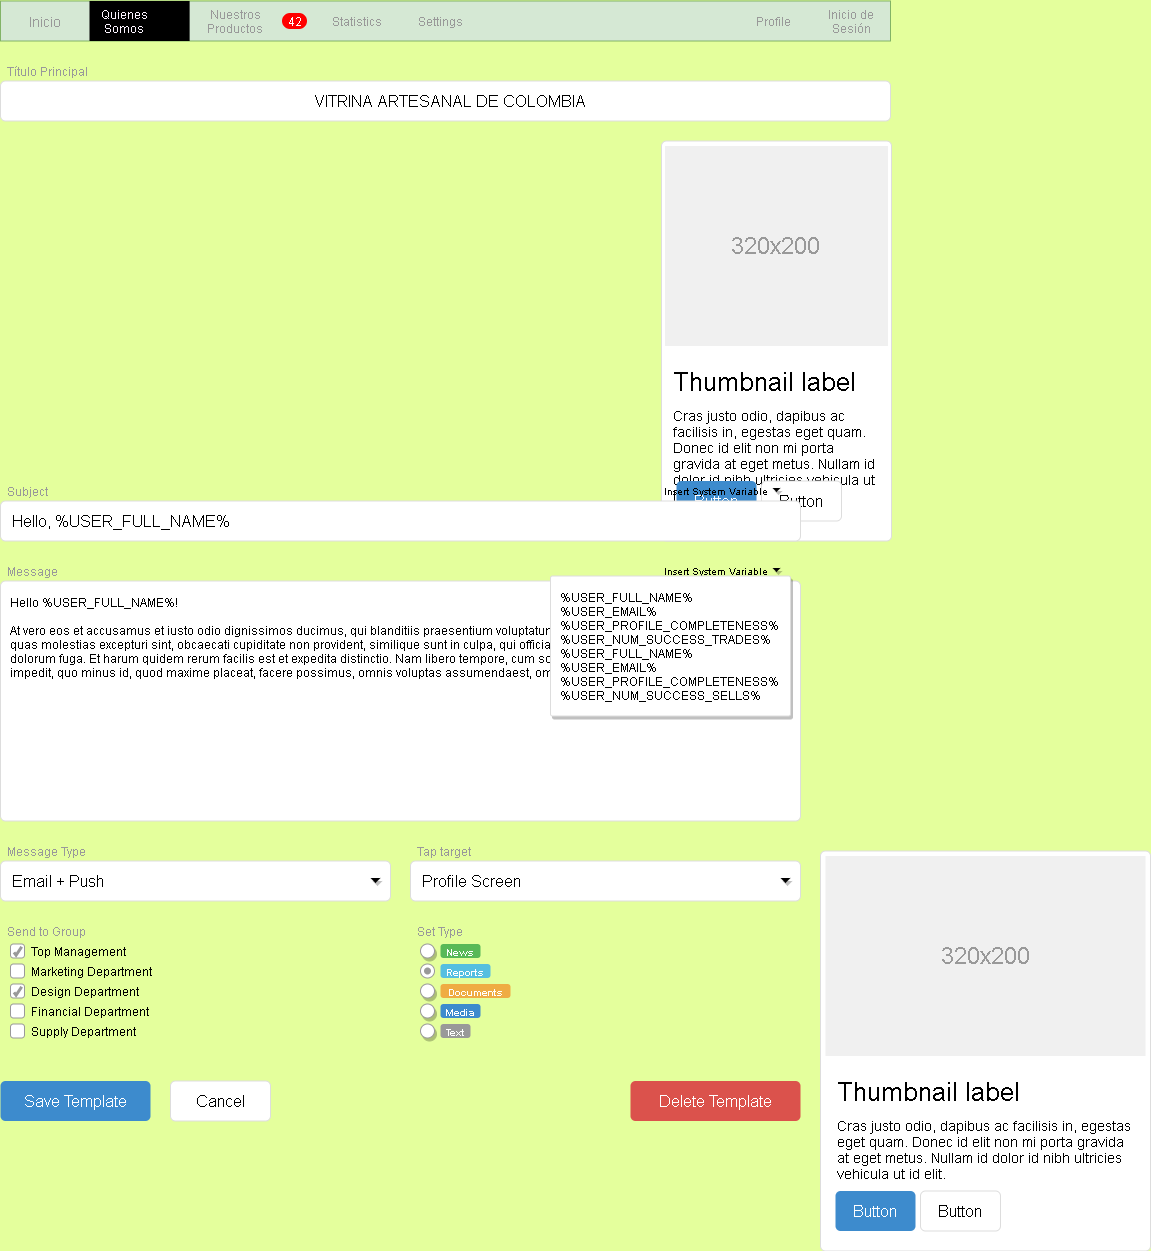

The diagram above was exported from draw.io. Its source (the exported page's mxGraphModel, read from the mxfile embedded in the PNG):
<mxGraphModel dx="942" dy="2335.5" grid="1" gridSize="10" guides="1" tooltips="1" connect="1" arrows="1" fold="1" page="1" pageScale="1.5" pageWidth="826" pageHeight="1169" background="#E4FF9C" math="0" shadow="0">
  <root>
    <mxCell id="0" style=";html=1;" />
    <mxCell id="1" style=";html=1;" parent="0" />
    <mxCell id="3d76a8aef4d5c911-1" value="" style="html=1;shadow=0;dashed=0;shape=mxgraph.bootstrap.rect;fillColor=#d5e8d4;strokeColor=#82b366;whiteSpace=wrap;rounded=0;fontSize=12;align=center;" parent="1" vertex="1">
      <mxGeometry x="40" y="-270" width="890" height="40" as="geometry" />
    </mxCell>
    <mxCell id="3d76a8aef4d5c911-2" value="Inicio" style="html=1;shadow=0;dashed=0;fillColor=none;strokeColor=none;shape=mxgraph.bootstrap.rect;fontColor=#999999;fontSize=14;whiteSpace=wrap;" parent="3d76a8aef4d5c911-1" vertex="1">
      <mxGeometry width="89" height="40" as="geometry" />
    </mxCell>
    <mxCell id="3d76a8aef4d5c911-3" value="&lt;font color=&quot;#fcf5ff&quot;&gt;Quienes Somos&lt;/font&gt;" style="html=1;shadow=0;dashed=0;shape=mxgraph.bootstrap.rect;fillColor=#000000;strokeColor=none;fontColor=#ffffff;spacingRight=30;whiteSpace=wrap;" parent="3d76a8aef4d5c911-1" vertex="1">
      <mxGeometry x="89" width="100.125" height="40" as="geometry" />
    </mxCell>
    <mxCell id="3d76a8aef4d5c911-5" value="Nuestros Productos" style="html=1;shadow=0;dashed=0;fillColor=none;strokeColor=none;shape=mxgraph.bootstrap.rect;fontColor=#999999;spacingRight=30;whiteSpace=wrap;" parent="3d76a8aef4d5c911-1" vertex="1">
      <mxGeometry x="189.125" width="122.375" height="40" as="geometry" />
    </mxCell>
    <mxCell id="3d76a8aef4d5c911-6" value="42" style="html=1;shadow=0;dashed=0;shape=mxgraph.bootstrap.rrect;rSize=8;fillColor=#ff0000;strokeColor=none;fontColor=#ffffff;whiteSpace=wrap;" parent="3d76a8aef4d5c911-5" vertex="1">
      <mxGeometry x="1" y="0.5" width="25" height="16" relative="1" as="geometry">
        <mxPoint x="-30" y="-8" as="offset" />
      </mxGeometry>
    </mxCell>
    <mxCell id="3d76a8aef4d5c911-7" value="Statistics" style="html=1;shadow=0;dashed=0;fillColor=none;strokeColor=none;shape=mxgraph.bootstrap.rect;fontColor=#999999;whiteSpace=wrap;" parent="3d76a8aef4d5c911-1" vertex="1">
      <mxGeometry x="311.5" width="89" height="40" as="geometry" />
    </mxCell>
    <mxCell id="3d76a8aef4d5c911-8" value="Settings" style="html=1;shadow=0;dashed=0;fillColor=none;strokeColor=none;shape=mxgraph.bootstrap.rect;fontColor=#999999;whiteSpace=wrap;" parent="3d76a8aef4d5c911-1" vertex="1">
      <mxGeometry x="400.5" width="77.875" height="40" as="geometry" />
    </mxCell>
    <mxCell id="3d76a8aef4d5c911-9" value="Profile" style="html=1;shadow=0;dashed=0;fillColor=none;strokeColor=none;shape=mxgraph.bootstrap.rect;fontColor=#999999;whiteSpace=wrap;" parent="3d76a8aef4d5c911-1" vertex="1">
      <mxGeometry x="734.25" width="77.875" height="40" as="geometry" />
    </mxCell>
    <mxCell id="3d76a8aef4d5c911-10" value="Inicio de Sesión" style="html=1;shadow=0;dashed=0;fillColor=none;strokeColor=none;shape=mxgraph.bootstrap.rect;fontColor=#999999;whiteSpace=wrap;" parent="3d76a8aef4d5c911-1" vertex="1">
      <mxGeometry x="812.125" width="77.875" height="40" as="geometry" />
    </mxCell>
    <mxCell id="3d76a8aef4d5c911-11" value="" style="html=1;shadow=0;dashed=0;shape=mxgraph.bootstrap.rrect;rSize=5;strokeColor=#dddddd;rounded=0;fontSize=12;align=center;" parent="1" vertex="1">
      <mxGeometry x="701" y="-130" width="230" height="400" as="geometry" />
    </mxCell>
    <mxCell id="3d76a8aef4d5c911-12" value="320x200" style="shape=rect;fontSize=24;fillColor=#f0f0f0;strokeColor=none;fontColor=#999999;whiteSpace=wrap;" parent="3d76a8aef4d5c911-11" vertex="1">
      <mxGeometry x="3.4848484848484853" y="5" width="223.03030303030306" height="200" as="geometry" />
    </mxCell>
    <mxCell id="3d76a8aef4d5c911-13" value="Thumbnail label" style="html=1;shadow=0;dashed=0;shape=mxgraph.bootstrap.anchor;fontSize=26;align=left;whiteSpace=wrap;" parent="3d76a8aef4d5c911-11" vertex="1">
      <mxGeometry x="10.454545454545455" y="220" width="209.0909090909091" height="40" as="geometry" />
    </mxCell>
    <mxCell id="3d76a8aef4d5c911-14" value="Cras justo odio, dapibus ac facilisis in, egestas eget quam. Donec id elit non mi porta gravida at eget metus. Nullam id dolor id nibh ultricies vehicula ut id elit." style="html=1;shadow=0;dashed=0;shape=mxgraph.bootstrap.anchor;strokeColor=#dddddd;whiteSpace=wrap;align=left;verticalAlign=top;fontSize=14;whiteSpace=wrap;" parent="3d76a8aef4d5c911-11" vertex="1">
      <mxGeometry x="10.454545454545455" y="260" width="209.0909090909091" height="80" as="geometry" />
    </mxCell>
    <mxCell id="3d76a8aef4d5c911-15" value="Button" style="html=1;shadow=0;dashed=0;shape=mxgraph.bootstrap.rrect;rSize=5;fontSize=16;fillColor=#3D8BCD;strokeColor=none;fontColor=#ffffff;whiteSpace=wrap;" parent="3d76a8aef4d5c911-11" vertex="1">
      <mxGeometry y="1" width="80" height="40" relative="1" as="geometry">
        <mxPoint x="15" y="-60" as="offset" />
      </mxGeometry>
    </mxCell>
    <mxCell id="3d76a8aef4d5c911-16" value="Button" style="html=1;shadow=0;dashed=0;shape=mxgraph.bootstrap.rrect;rSize=5;fontSize=16;strokeColor=#dddddd;whiteSpace=wrap;" parent="3d76a8aef4d5c911-11" vertex="1">
      <mxGeometry y="1" width="80" height="40" relative="1" as="geometry">
        <mxPoint x="100" y="-60" as="offset" />
      </mxGeometry>
    </mxCell>
    <mxCell id="3d76a8aef4d5c911-17" value="Título Principal" style="html=1;shadow=0;dashed=0;shape=mxgraph.bootstrap.rect;strokeColor=none;fillColor=none;fontColor=#999999;align=left;spacingLeft=5;whiteSpace=wrap;rounded=0;" parent="1" vertex="1">
      <mxGeometry x="40" y="-210" width="200" height="20" as="geometry" />
    </mxCell>
    <mxCell id="3d76a8aef4d5c911-18" value="VITRINA ARTESANAL DE COLOMBIA" style="html=1;shadow=0;dashed=0;shape=mxgraph.bootstrap.rrect;rSize=5;strokeColor=#dddddd;;align=center;spacingLeft=10;fontSize=16;whiteSpace=wrap;rounded=0;" parent="1" vertex="1">
      <mxGeometry x="40" y="-190" width="890" height="40" as="geometry" />
    </mxCell>
    <mxCell id="3d76a8aef4d5c911-19" value="Subject" style="html=1;shadow=0;dashed=0;shape=mxgraph.bootstrap.rect;strokeColor=none;fillColor=none;fontColor=#999999;align=left;spacingLeft=5;whiteSpace=wrap;rounded=0;" parent="1" vertex="1">
      <mxGeometry x="40" y="210" width="200" height="20" as="geometry" />
    </mxCell>
    <mxCell id="3d76a8aef4d5c911-20" value="Hello, %USER_FULL_NAME%" style="html=1;shadow=0;dashed=0;shape=mxgraph.bootstrap.rrect;rSize=5;strokeColor=#dddddd;align=left;spacingLeft=10;fontSize=16;whiteSpace=wrap;rounded=0;" parent="1" vertex="1">
      <mxGeometry x="40" y="230" width="800" height="40" as="geometry" />
    </mxCell>
    <mxCell id="3d76a8aef4d5c911-21" value="Insert System Variable" style="html=1;shadow=0;dashed=0;shape=mxgraph.bootstrap.rect;strokeColor=none;fillColor=none;align=right;fontSize=10;whiteSpace=wrap;rounded=0;" parent="1" vertex="1">
      <mxGeometry x="690" y="210" width="120" height="20" as="geometry" />
    </mxCell>
    <mxCell id="3d76a8aef4d5c911-22" value="" style="shape=triangle;strokeColor=none;fillColor=#000000;direction=south;rounded=0;shadow=1;fontSize=12;fontColor=#000000;align=center;html=1;" parent="1" vertex="1">
      <mxGeometry x="812" y="217" width="8" height="4" as="geometry" />
    </mxCell>
    <mxCell id="3d76a8aef4d5c911-23" value="Message" style="html=1;shadow=0;dashed=0;shape=mxgraph.bootstrap.rect;strokeColor=none;fillColor=none;fontColor=#999999;align=left;spacingLeft=5;whiteSpace=wrap;rounded=0;" parent="1" vertex="1">
      <mxGeometry x="40" y="290" width="200" height="20" as="geometry" />
    </mxCell>
    <mxCell id="3d76a8aef4d5c911-24" value="Hello %USER_FULL_NAME%!&#10;&#10;At vero eos et accusamus et iusto odio dignissimos ducimus, qui blanditiis praesentium voluptatum deleniti atque corrupti, quosdolores et quas molestias excepturi sint, obcaecati cupiditate non provident, similique sunt in culpa, qui officia deserunt mollitiaanimi, id est laborum et dolorum fuga. Et harum quidem rerum facilis est et expedita distinctio. Nam libero tempore, cum solutanobis est eligendi optio, cumque nihil impedit, quo minus id, quod maxime placeat, facere possimus, omnis voluptas assumendaest, omnis dolor repellendus." style="html=1;shadow=0;dashed=0;shape=mxgraph.bootstrap.rrect;rSize=5;fontSize=12;strokeColor=#dddddd;align=left;spacing=10;verticalAlign=top;whiteSpace=wrap;rounded=0;" parent="1" vertex="1">
      <mxGeometry x="40" y="310" width="800" height="240" as="geometry" />
    </mxCell>
    <mxCell id="3d76a8aef4d5c911-25" value="Insert System Variable" style="html=1;shadow=0;dashed=0;shape=mxgraph.bootstrap.rect;strokeColor=none;fillColor=none;align=right;fontSize=10;whiteSpace=wrap;rounded=0;" parent="1" vertex="1">
      <mxGeometry x="690" y="290" width="120" height="20" as="geometry" />
    </mxCell>
    <mxCell id="3d76a8aef4d5c911-26" value="" style="shape=triangle;strokeColor=none;fillColor=#000000;direction=south;rounded=0;shadow=1;fontSize=12;fontColor=#000000;align=center;html=1;" parent="1" vertex="1">
      <mxGeometry x="812" y="297" width="8" height="4" as="geometry" />
    </mxCell>
    <mxCell id="3d76a8aef4d5c911-27" value="%USER_FULL_NAME%&#10;%USER_EMAIL%&#10;%USER_PROFILE_COMPLETENESS%&#10;%USER_NUM_SUCCESS_TRADES%&#10;%USER_FULL_NAME%&#10;%USER_EMAIL%&#10;%USER_PROFILE_COMPLETENESS%&#10;%USER_NUM_SUCCESS_SELLS%" style="html=1;shadow=0;dashed=0;shape=mxgraph.bootstrap.rrect;fontSize=12;rSize=2;strokeColor=#dddddd;align=left;verticalAlign=top;spacing=10;shadow=1;whiteSpace=wrap;rounded=0;" parent="1" vertex="1">
      <mxGeometry x="590" y="305" width="240" height="140" as="geometry" />
    </mxCell>
    <mxCell id="3d76a8aef4d5c911-28" value="Message Type" style="html=1;shadow=0;dashed=0;shape=mxgraph.bootstrap.rect;strokeColor=none;fillColor=none;fontColor=#999999;align=left;spacingLeft=5;whiteSpace=wrap;rounded=0;" parent="1" vertex="1">
      <mxGeometry x="40" y="570" width="200" height="20" as="geometry" />
    </mxCell>
    <mxCell id="3d76a8aef4d5c911-29" value="Email + Push" style="html=1;shadow=0;dashed=0;shape=mxgraph.bootstrap.rrect;rSize=5;strokeColor=#dddddd;align=left;spacingLeft=10;fontSize=16;whiteSpace=wrap;rounded=0;" parent="1" vertex="1">
      <mxGeometry x="40" y="590" width="390" height="40" as="geometry" />
    </mxCell>
    <mxCell id="3d76a8aef4d5c911-30" value="" style="shape=triangle;strokeColor=none;fillColor=#000000;direction=south;rounded=0;shadow=1;fontSize=12;fontColor=#000000;align=center;html=1;" parent="1" vertex="1">
      <mxGeometry x="410" y="607" width="10" height="5" as="geometry" />
    </mxCell>
    <mxCell id="3d76a8aef4d5c911-31" value="Tap target" style="html=1;shadow=0;dashed=0;shape=mxgraph.bootstrap.rect;strokeColor=none;fillColor=none;fontColor=#999999;align=left;spacingLeft=5;whiteSpace=wrap;rounded=0;" parent="1" vertex="1">
      <mxGeometry x="450" y="570" width="200" height="20" as="geometry" />
    </mxCell>
    <mxCell id="3d76a8aef4d5c911-32" value="Profile Screen" style="html=1;shadow=0;dashed=0;shape=mxgraph.bootstrap.rrect;rSize=5;strokeColor=#dddddd;align=left;spacingLeft=10;fontSize=16;whiteSpace=wrap;rounded=0;" parent="1" vertex="1">
      <mxGeometry x="450" y="590" width="390" height="40" as="geometry" />
    </mxCell>
    <mxCell id="3d76a8aef4d5c911-33" value="" style="shape=triangle;strokeColor=none;fillColor=#000000;direction=south;rounded=0;shadow=1;fontSize=12;fontColor=#000000;align=center;html=1;" parent="1" vertex="1">
      <mxGeometry x="820" y="607" width="10" height="5" as="geometry" />
    </mxCell>
    <mxCell id="3d76a8aef4d5c911-34" value="Send to Group" style="html=1;shadow=0;dashed=0;shape=mxgraph.bootstrap.rect;strokeColor=none;fillColor=none;fontColor=#999999;align=left;spacingLeft=5;whiteSpace=wrap;rounded=0;" parent="1" vertex="1">
      <mxGeometry x="40" y="650" width="200" height="20" as="geometry" />
    </mxCell>
    <mxCell id="3d76a8aef4d5c911-35" value="Top Management" style="html=1;shadow=0;dashed=0;shape=mxgraph.bootstrap.checkbox;fontSize=12;strokeColor=#999999;align=left;labelPosition=right;spacingLeft=5;rounded=0;" parent="1" vertex="1">
      <mxGeometry x="50" y="673" width="14" height="14" as="geometry" />
    </mxCell>
    <mxCell id="3d76a8aef4d5c911-36" value="Marketing Department" style="html=1;shadow=0;dashed=0;shape=mxgraph.bootstrap.rrect;fontSize=12;rSize=3;strokeColor=#999999;align=left;labelPosition=right;spacingLeft=5;rounded=0;" parent="1" vertex="1">
      <mxGeometry x="50" y="693" width="14" height="14" as="geometry" />
    </mxCell>
    <mxCell id="3d76a8aef4d5c911-37" value="Design Department" style="html=1;shadow=0;dashed=0;shape=mxgraph.bootstrap.checkbox;fontSize=12;strokeColor=#999999;align=left;labelPosition=right;spacingLeft=5;rounded=0;" parent="1" vertex="1">
      <mxGeometry x="50" y="713" width="14" height="14" as="geometry" />
    </mxCell>
    <mxCell id="3d76a8aef4d5c911-38" value="Financial Department" style="html=1;shadow=0;dashed=0;shape=mxgraph.bootstrap.rrect;fontSize=12;rSize=3;strokeColor=#999999;align=left;labelPosition=right;spacingLeft=5;rounded=0;" parent="1" vertex="1">
      <mxGeometry x="50" y="733" width="14" height="14" as="geometry" />
    </mxCell>
    <mxCell id="3d76a8aef4d5c911-39" value="Supply Department" style="html=1;shadow=0;dashed=0;shape=mxgraph.bootstrap.rrect;fontSize=12;rSize=3;strokeColor=#999999;align=left;labelPosition=right;spacingLeft=5;rounded=0;" parent="1" vertex="1">
      <mxGeometry x="50" y="753" width="14" height="14" as="geometry" />
    </mxCell>
    <mxCell id="3d76a8aef4d5c911-40" value="Set Type" style="html=1;shadow=0;dashed=0;shape=mxgraph.bootstrap.rect;strokeColor=none;fillColor=none;fontColor=#999999;align=left;spacingLeft=5;whiteSpace=wrap;rounded=0;" parent="1" vertex="1">
      <mxGeometry x="450" y="650" width="200" height="20" as="geometry" />
    </mxCell>
    <mxCell id="3d76a8aef4d5c911-41" value="" style="shape=ellipse;dashed=0;strokeColor=#999999;fillColor=#ffffff;html=1;rounded=0;shadow=1;fontSize=12;fontColor=#000000;align=center;" parent="1" vertex="1">
      <mxGeometry x="460" y="673" width="14" height="14" as="geometry" />
    </mxCell>
    <mxCell id="3d76a8aef4d5c911-42" value="News" style="html=1;shadow=0;dashed=0;shape=mxgraph.bootstrap.rrect;align=center;rSize=3;strokeColor=none;fillColor=#58B957;fontColor=#ffffff;fontStyle=1;fontSize=10;whiteSpace=wrap;rounded=0;" parent="1" vertex="1">
      <mxGeometry x="480" y="673" width="40" height="14" as="geometry" />
    </mxCell>
    <mxCell id="3d76a8aef4d5c911-43" value="" style="html=1;shadow=0;dashed=0;shape=mxgraph.bootstrap.radioButton;strokeColor=#999999;fillColor=#ffffff;rounded=0;fontSize=12;fontColor=#000000;align=center;" parent="1" vertex="1">
      <mxGeometry x="460" y="693" width="14" height="14" as="geometry" />
    </mxCell>
    <mxCell id="3d76a8aef4d5c911-44" value="Reports" style="html=1;shadow=0;dashed=0;shape=mxgraph.bootstrap.rrect;align=center;rSize=3;strokeColor=none;fillColor=#55BFE0;fontColor=#ffffff;fontStyle=1;fontSize=10;whiteSpace=wrap;rounded=0;" parent="1" vertex="1">
      <mxGeometry x="480" y="693" width="50" height="14" as="geometry" />
    </mxCell>
    <mxCell id="3d76a8aef4d5c911-45" value="" style="shape=ellipse;dashed=0;strokeColor=#999999;fillColor=#ffffff;html=1;rounded=0;shadow=1;fontSize=12;fontColor=#000000;align=center;" parent="1" vertex="1">
      <mxGeometry x="460" y="713" width="14" height="14" as="geometry" />
    </mxCell>
    <mxCell id="3d76a8aef4d5c911-46" value="Documents" style="html=1;shadow=0;dashed=0;shape=mxgraph.bootstrap.rrect;align=center;rSize=3;strokeColor=none;fillColor=#EFAC43;fontColor=#ffffff;fontStyle=1;fontSize=10;whiteSpace=wrap;rounded=0;" parent="1" vertex="1">
      <mxGeometry x="480" y="713" width="70" height="14" as="geometry" />
    </mxCell>
    <mxCell id="3d76a8aef4d5c911-47" value="" style="shape=ellipse;dashed=0;strokeColor=#999999;fillColor=#ffffff;html=1;rounded=0;shadow=1;fontSize=12;fontColor=#000000;align=center;" parent="1" vertex="1">
      <mxGeometry x="460" y="733" width="14" height="14" as="geometry" />
    </mxCell>
    <mxCell id="3d76a8aef4d5c911-48" value="Media" style="html=1;shadow=0;dashed=0;shape=mxgraph.bootstrap.rrect;align=center;rSize=3;strokeColor=none;fillColor=#3D8BCD;fontColor=#ffffff;fontStyle=1;fontSize=10;whiteSpace=wrap;rounded=0;" parent="1" vertex="1">
      <mxGeometry x="480" y="733" width="40" height="14" as="geometry" />
    </mxCell>
    <mxCell id="3d76a8aef4d5c911-49" value="" style="shape=ellipse;dashed=0;strokeColor=#999999;fillColor=#ffffff;html=1;rounded=0;shadow=1;fontSize=12;fontColor=#000000;align=center;" parent="1" vertex="1">
      <mxGeometry x="460" y="753" width="14" height="14" as="geometry" />
    </mxCell>
    <mxCell id="3d76a8aef4d5c911-50" value="Text" style="html=1;shadow=0;dashed=0;shape=mxgraph.bootstrap.rrect;align=center;rSize=3;strokeColor=none;fillColor=#999999;fontColor=#ffffff;fontStyle=1;fontSize=10;whiteSpace=wrap;rounded=0;" parent="1" vertex="1">
      <mxGeometry x="480" y="753" width="30" height="14" as="geometry" />
    </mxCell>
    <mxCell id="3d76a8aef4d5c911-51" value="Save Template" style="html=1;shadow=0;dashed=0;shape=mxgraph.bootstrap.rrect;align=center;rSize=5;strokeColor=none;fillColor=#3D8BCD;fontColor=#ffffff;fontSize=16;whiteSpace=wrap;rounded=0;" parent="1" vertex="1">
      <mxGeometry x="40" y="810" width="150" height="40" as="geometry" />
    </mxCell>
    <mxCell id="3d76a8aef4d5c911-52" value="Cancel" style="html=1;shadow=0;dashed=0;shape=mxgraph.bootstrap.rrect;align=center;rSize=5;strokeColor=#dddddd;fontSize=16;whiteSpace=wrap;rounded=0;" parent="1" vertex="1">
      <mxGeometry x="210" y="810" width="100" height="40" as="geometry" />
    </mxCell>
    <mxCell id="3d76a8aef4d5c911-53" value="Delete Template" style="html=1;shadow=0;dashed=0;shape=mxgraph.bootstrap.rrect;align=center;rSize=5;strokeColor=none;fillColor=#DB524C;fontColor=#ffffff;fontSize=16;whiteSpace=wrap;rounded=0;" parent="1" vertex="1">
      <mxGeometry x="670" y="810" width="170" height="40" as="geometry" />
    </mxCell>
    <mxCell id="3d76a8aef4d5c911-54" value="" style="html=1;shadow=0;dashed=0;shape=mxgraph.bootstrap.rrect;rSize=5;strokeColor=#dddddd;rounded=0;fontSize=12;align=center;" parent="1" vertex="1">
      <mxGeometry x="860" y="580" width="330" height="400" as="geometry" />
    </mxCell>
    <mxCell id="3d76a8aef4d5c911-55" value="320x200" style="shape=rect;fontSize=24;fillColor=#f0f0f0;strokeColor=none;fontColor=#999999;whiteSpace=wrap;" parent="3d76a8aef4d5c911-54" vertex="1">
      <mxGeometry x="5" y="5" width="320" height="200" as="geometry" />
    </mxCell>
    <mxCell id="3d76a8aef4d5c911-56" value="Thumbnail label" style="html=1;shadow=0;dashed=0;shape=mxgraph.bootstrap.anchor;fontSize=26;align=left;whiteSpace=wrap;" parent="3d76a8aef4d5c911-54" vertex="1">
      <mxGeometry x="15" y="220" width="300" height="40" as="geometry" />
    </mxCell>
    <mxCell id="3d76a8aef4d5c911-57" value="Cras justo odio, dapibus ac facilisis in, egestas eget quam. Donec id elit non mi porta gravida at eget metus. Nullam id dolor id nibh ultricies vehicula ut id elit." style="html=1;shadow=0;dashed=0;shape=mxgraph.bootstrap.anchor;strokeColor=#dddddd;whiteSpace=wrap;align=left;verticalAlign=top;fontSize=14;whiteSpace=wrap;" parent="3d76a8aef4d5c911-54" vertex="1">
      <mxGeometry x="15" y="260" width="300" height="80" as="geometry" />
    </mxCell>
    <mxCell id="3d76a8aef4d5c911-58" value="Button" style="html=1;shadow=0;dashed=0;shape=mxgraph.bootstrap.rrect;rSize=5;fontSize=16;fillColor=#3D8BCD;strokeColor=none;fontColor=#ffffff;whiteSpace=wrap;" parent="3d76a8aef4d5c911-54" vertex="1">
      <mxGeometry y="1" width="80" height="40" relative="1" as="geometry">
        <mxPoint x="15" y="-60" as="offset" />
      </mxGeometry>
    </mxCell>
    <mxCell id="3d76a8aef4d5c911-59" value="Button" style="html=1;shadow=0;dashed=0;shape=mxgraph.bootstrap.rrect;rSize=5;fontSize=16;strokeColor=#dddddd;whiteSpace=wrap;" parent="3d76a8aef4d5c911-54" vertex="1">
      <mxGeometry y="1" width="80" height="40" relative="1" as="geometry">
        <mxPoint x="100" y="-60" as="offset" />
      </mxGeometry>
    </mxCell>
  </root>
</mxGraphModel>